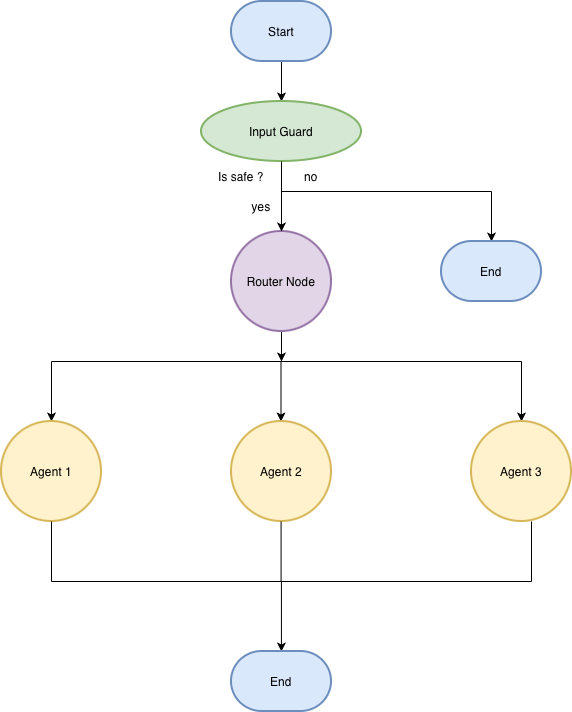

The diagram above was exported from draw.io. Its source (the exported page's mxGraphModel, read from the mxfile embedded in the PNG):
<mxGraphModel dx="1104" dy="659" grid="1" gridSize="10" guides="1" tooltips="1" connect="1" arrows="1" fold="1" page="1" pageScale="1" pageWidth="827" pageHeight="1169" math="0" shadow="0">
  <root>
    <mxCell id="0" />
    <mxCell id="1" parent="0" />
    <mxCell id="KacRGKl9NERgWEtdjSAO-2" edge="1" parent="1" style="edgeStyle=orthogonalEdgeStyle;rounded=0;orthogonalLoop=1;jettySize=auto;html=1;" target="KacRGKl9NERgWEtdjSAO-3">
      <mxGeometry relative="1" as="geometry">
        <mxPoint x="390" y="79.99999999999994" as="sourcePoint" />
        <mxPoint x="390" y="150" as="targetPoint" />
      </mxGeometry>
    </mxCell>
    <mxCell id="KacRGKl9NERgWEtdjSAO-3" parent="1" style="strokeWidth=2;html=1;shape=mxgraph.flowchart.start_1;whiteSpace=wrap;fillColor=#d5e8d4;strokeColor=#82b366;" value="Input Guard" vertex="1">
      <mxGeometry height="60" width="160" x="310" y="120" as="geometry" />
    </mxCell>
    <mxCell id="KacRGKl9NERgWEtdjSAO-6" edge="1" parent="1" source="KacRGKl9NERgWEtdjSAO-4" style="edgeStyle=orthogonalEdgeStyle;rounded=0;orthogonalLoop=1;jettySize=auto;html=1;">
      <mxGeometry relative="1" as="geometry">
        <mxPoint x="390" y="380" as="targetPoint" />
      </mxGeometry>
    </mxCell>
    <mxCell id="KacRGKl9NERgWEtdjSAO-4" parent="1" style="strokeWidth=2;html=1;shape=mxgraph.flowchart.start_2;whiteSpace=wrap;fillColor=#e1d5e7;strokeColor=#9673a6;" value="Router Node" vertex="1">
      <mxGeometry height="100" width="100" x="340" y="250" as="geometry" />
    </mxCell>
    <mxCell id="KacRGKl9NERgWEtdjSAO-5" edge="1" parent="1" source="KacRGKl9NERgWEtdjSAO-3" style="edgeStyle=orthogonalEdgeStyle;rounded=0;orthogonalLoop=1;jettySize=auto;html=1;entryX=0.5;entryY=0;entryDx=0;entryDy=0;entryPerimeter=0;" target="KacRGKl9NERgWEtdjSAO-4">
      <mxGeometry relative="1" as="geometry" />
    </mxCell>
    <mxCell id="KacRGKl9NERgWEtdjSAO-7" edge="1" parent="1" style="endArrow=none;html=1;rounded=0;" value="">
      <mxGeometry height="50" relative="1" width="50" as="geometry">
        <mxPoint x="160" y="380" as="sourcePoint" />
        <mxPoint x="630" y="380" as="targetPoint" />
      </mxGeometry>
    </mxCell>
    <mxCell id="KacRGKl9NERgWEtdjSAO-8" edge="1" parent="1" style="endArrow=classic;html=1;rounded=0;" value="">
      <mxGeometry height="50" relative="1" width="50" as="geometry">
        <mxPoint x="160" y="380" as="sourcePoint" />
        <mxPoint x="160" y="440" as="targetPoint" />
      </mxGeometry>
    </mxCell>
    <mxCell id="KacRGKl9NERgWEtdjSAO-9" edge="1" parent="1" style="endArrow=classic;html=1;rounded=0;" value="">
      <mxGeometry height="50" relative="1" width="50" as="geometry">
        <mxPoint x="389.5" y="380" as="sourcePoint" />
        <mxPoint x="389.5" y="440" as="targetPoint" />
      </mxGeometry>
    </mxCell>
    <mxCell id="KacRGKl9NERgWEtdjSAO-10" edge="1" parent="1" style="endArrow=classic;html=1;rounded=0;" value="">
      <mxGeometry height="50" relative="1" width="50" as="geometry">
        <mxPoint x="630" y="380" as="sourcePoint" />
        <mxPoint x="630" y="440" as="targetPoint" />
      </mxGeometry>
    </mxCell>
    <mxCell id="KacRGKl9NERgWEtdjSAO-12" parent="1" style="strokeWidth=2;html=1;shape=mxgraph.flowchart.start_2;whiteSpace=wrap;fillColor=#fff2cc;strokeColor=#d6b656;" value="Agent 1" vertex="1">
      <mxGeometry height="100" width="100" x="110" y="440" as="geometry" />
    </mxCell>
    <mxCell id="KacRGKl9NERgWEtdjSAO-13" parent="1" style="strokeWidth=2;html=1;shape=mxgraph.flowchart.start_2;whiteSpace=wrap;fillColor=#fff2cc;strokeColor=#d6b656;" value="Agent 2" vertex="1">
      <mxGeometry height="100" width="100" x="340" y="440" as="geometry" />
    </mxCell>
    <mxCell id="KacRGKl9NERgWEtdjSAO-14" parent="1" style="strokeWidth=2;html=1;shape=mxgraph.flowchart.start_2;whiteSpace=wrap;fillColor=#fff2cc;strokeColor=#d6b656;" value="Agent 3" vertex="1">
      <mxGeometry height="100" width="100" x="580" y="440" as="geometry" />
    </mxCell>
    <mxCell id="KacRGKl9NERgWEtdjSAO-15" edge="1" parent="1" style="endArrow=none;html=1;rounded=0;" value="">
      <mxGeometry height="50" relative="1" width="50" as="geometry">
        <mxPoint x="160" y="600" as="sourcePoint" />
        <mxPoint x="640" y="600" as="targetPoint" />
      </mxGeometry>
    </mxCell>
    <mxCell id="KacRGKl9NERgWEtdjSAO-16" edge="1" parent="1" style="endArrow=none;html=1;rounded=0;entryX=0.5;entryY=1;entryDx=0;entryDy=0;entryPerimeter=0;" target="KacRGKl9NERgWEtdjSAO-12" value="">
      <mxGeometry height="50" relative="1" width="50" as="geometry">
        <mxPoint x="160" y="600" as="sourcePoint" />
        <mxPoint x="470" y="500" as="targetPoint" />
      </mxGeometry>
    </mxCell>
    <mxCell id="KacRGKl9NERgWEtdjSAO-17" edge="1" parent="1" style="endArrow=none;html=1;rounded=0;entryX=0.5;entryY=1;entryDx=0;entryDy=0;entryPerimeter=0;" value="">
      <mxGeometry height="50" relative="1" width="50" as="geometry">
        <mxPoint x="389.58000000000004" y="600" as="sourcePoint" />
        <mxPoint x="389.58000000000004" y="540" as="targetPoint" />
      </mxGeometry>
    </mxCell>
    <mxCell id="KacRGKl9NERgWEtdjSAO-18" edge="1" parent="1" style="endArrow=none;html=1;rounded=0;entryX=0.5;entryY=1;entryDx=0;entryDy=0;entryPerimeter=0;" value="">
      <mxGeometry height="50" relative="1" width="50" as="geometry">
        <mxPoint x="640" y="600" as="sourcePoint" />
        <mxPoint x="640" y="540" as="targetPoint" />
      </mxGeometry>
    </mxCell>
    <mxCell id="KacRGKl9NERgWEtdjSAO-19" edge="1" parent="1" style="endArrow=classic;html=1;rounded=0;" value="">
      <mxGeometry height="50" relative="1" width="50" as="geometry">
        <mxPoint x="389.92" y="600" as="sourcePoint" />
        <mxPoint x="389.92" y="670" as="targetPoint" />
      </mxGeometry>
    </mxCell>
    <mxCell id="KacRGKl9NERgWEtdjSAO-20" parent="1" style="strokeWidth=2;html=1;shape=mxgraph.flowchart.terminator;whiteSpace=wrap;fillColor=#dae8fc;strokeColor=#6c8ebf;" value="End" vertex="1">
      <mxGeometry height="60" width="100" x="340" y="670" as="geometry" />
    </mxCell>
    <mxCell id="KacRGKl9NERgWEtdjSAO-21" parent="1" style="strokeWidth=2;html=1;shape=mxgraph.flowchart.terminator;whiteSpace=wrap;fillColor=#dae8fc;strokeColor=#6c8ebf;" value="Start" vertex="1">
      <mxGeometry height="60" width="100" x="340" y="20" as="geometry" />
    </mxCell>
    <mxCell id="KacRGKl9NERgWEtdjSAO-22" parent="1" style="text;html=1;whiteSpace=wrap;strokeColor=none;fillColor=none;align=center;verticalAlign=middle;rounded=0;" value="Is safe ?" vertex="1">
      <mxGeometry height="30" width="60" x="320" y="180" as="geometry" />
    </mxCell>
    <mxCell id="KacRGKl9NERgWEtdjSAO-23" edge="1" parent="1" style="endArrow=none;html=1;rounded=0;" value="">
      <mxGeometry height="50" relative="1" width="50" as="geometry">
        <mxPoint x="390" y="210" as="sourcePoint" />
        <mxPoint x="600" y="210" as="targetPoint" />
      </mxGeometry>
    </mxCell>
    <mxCell id="KacRGKl9NERgWEtdjSAO-24" edge="1" parent="1" style="endArrow=classic;html=1;rounded=0;" value="">
      <mxGeometry height="50" relative="1" width="50" as="geometry">
        <mxPoint x="600" y="210" as="sourcePoint" />
        <mxPoint x="600" y="260" as="targetPoint" />
      </mxGeometry>
    </mxCell>
    <mxCell id="KacRGKl9NERgWEtdjSAO-25" parent="1" style="strokeWidth=2;html=1;shape=mxgraph.flowchart.terminator;whiteSpace=wrap;fillColor=#dae8fc;strokeColor=#6c8ebf;" value="End" vertex="1">
      <mxGeometry height="60" width="100" x="550" y="260" as="geometry" />
    </mxCell>
    <mxCell id="KacRGKl9NERgWEtdjSAO-26" parent="1" style="text;html=1;whiteSpace=wrap;strokeColor=none;fillColor=none;align=center;verticalAlign=middle;rounded=0;" value="no" vertex="1">
      <mxGeometry height="30" width="60" x="390" y="180" as="geometry" />
    </mxCell>
    <mxCell id="KacRGKl9NERgWEtdjSAO-27" parent="1" style="text;html=1;whiteSpace=wrap;strokeColor=none;fillColor=none;align=center;verticalAlign=middle;rounded=0;" value="yes" vertex="1">
      <mxGeometry height="30" width="60" x="340" y="210" as="geometry" />
    </mxCell>
  </root>
</mxGraphModel>